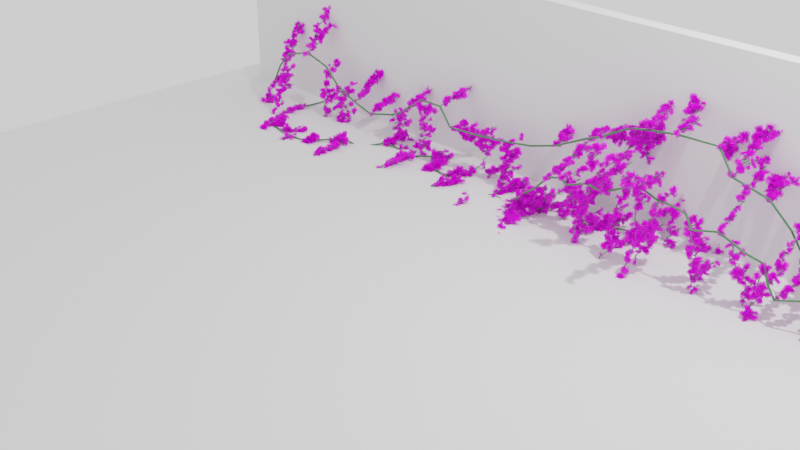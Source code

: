 # Source: vineGenerator.blend  (saved by Blender 3.3.6; exported with 4.5.12 LTS)
import bpy
from mathutils import Matrix  # noqa: F401  (used for matrix-valued properties, if any)

bpy.ops.wm.read_factory_settings(use_empty=True)
scene = bpy.context.scene
scene.name = 'Scene'

# ---- collections
col_collection = bpy.data.collections.new('Collection'); scene.collection.children.link(col_collection)
col_walls = bpy.data.collections.new('Walls'); scene.collection.children.link(col_walls)
col_ivy = bpy.data.collections.new('Ivy'); scene.collection.children.link(col_ivy)
col_leaves = bpy.data.collections.new('Leaves'); scene.collection.children.link(col_leaves)

# ---- images (referenced by path relative to the original .blend; pixels are not part of the script)
import os
ASSET_DIR = os.environ.get("B2B_ASSET_DIR", "")  # directory of the original .blend (textures are referenced by path, not embedded)
HERE = os.path.dirname(os.path.abspath(__file__))  # packed textures are extracted next to this script under _unpacked/

def load_image(name, relpath, width, height, colorspace="sRGB"):
    """Load a texture the original file referenced (path relative to the .blend, or extracted next to this script)."""
    p = next((c for c in (os.path.join(HERE, relpath), os.path.join(ASSET_DIR, relpath)) if relpath and os.path.exists(c)), "")
    if p:
        img = bpy.data.images.load(p, check_existing=True)
        img.name = name
    else:  # same state as the original file: an image datablock whose file is absent (Cycles renders it pink)
        img = bpy.data.images.new(name, width, height)
        img.source = "FILE"
        img.filepath = "//" + (relpath or name)
    img.colorspace_settings.name = colorspace
    return img
img_193_1933035_green_leaf_design_png_png = load_image('193-1933035_green-leaf-design-png.png', '193-1933035_green-leaf-design-png.png', 1024, 1024, 'sRGB')

# ---- materials (node trees are filled in below, after node groups)
mat_vine = bpy.data.materials.new('vine')
mat_vine.use_transparent_shadow = False
mat_leaf = bpy.data.materials.new('leaf')
mat_leaf.use_transparent_shadow = False

# ---- node groups
ng_vinegenerator = bpy.data.node_groups.new('vineGenerator', 'GeometryNodeTree')
_s = ng_vinegenerator.interface.new_socket(name='Geometry', in_out='OUTPUT', socket_type='NodeSocketGeometry')
_s = ng_vinegenerator.interface.new_socket(name='Geometry', in_out='INPUT', socket_type='NodeSocketGeometry')
_s = ng_vinegenerator.interface.new_socket(name='System', in_out='INPUT', socket_type='NodeSocketBool')
_s.default_value = True
_s = ng_vinegenerator.interface.new_socket(name='Curve Res', in_out='INPUT', socket_type='NodeSocketFloat')
_s.default_value = 0.5
_s.min_value = 0.0
_s.max_value = 1.0
_s = ng_vinegenerator.interface.new_socket(name='Branch Density', in_out='INPUT', socket_type='NodeSocketFloat')
_s.subtype = 'FACTOR'
_s.default_value = 0.75
_s.min_value = 0.0
_s.max_value = 1.0
_s = ng_vinegenerator.interface.new_socket(name='Branch Seed', in_out='INPUT', socket_type='NodeSocketInt')
_s.default_value = 48
_s = ng_vinegenerator.interface.new_socket(name='Leaves Density', in_out='INPUT', socket_type='NodeSocketFloat')
_s.default_value = 1150.0
_s.min_value = 0.0
_s = ng_vinegenerator.interface.new_socket(name='Leaves Seed', in_out='INPUT', socket_type='NodeSocketInt')
_s = ng_vinegenerator.interface.new_socket(name='Vine Mat', in_out='INPUT', socket_type='NodeSocketMaterial')
_s.default_value = mat_vine
_s = ng_vinegenerator.interface.new_socket(name='Vine Radius', in_out='INPUT', socket_type='NodeSocketFloat')
_s.subtype = 'DISTANCE'
_s.default_value = 0.01
_s.min_value = 0.005
_s.max_value = 0.05
_s = ng_vinegenerator.interface.new_socket(name='Vine Res', in_out='INPUT', socket_type='NodeSocketInt')
_s.default_value = 8
_s.min_value = 3
_s.max_value = 32
_s = ng_vinegenerator.interface.new_socket(name='Noise Seed', in_out='INPUT', socket_type='NodeSocketFloat')
_s.default_value = 4.3
_s.min_value = -1000.0
_s.max_value = 1000.0
ng_vinegenerator.is_modifier = True
# nodes of 'vineGenerator' reference scene objects; filled in after objects exist

# ---- material node trees
mat_vine.use_nodes = True; mat_vine.node_tree.nodes.clear()
_N = mat_vine.node_tree.nodes; _L = mat_vine.node_tree.links
n0 = _N.new('ShaderNodeOutputMaterial'); n0.name = 'Material Output'; n0.location = (440, 240)
n1 = _N.new('ShaderNodeValToRGB'); n1.name = 'ColorRamp'; n1.location = (-260, 380)
while len(n1.color_ramp.elements) > 1: n1.color_ramp.elements.remove(n1.color_ramp.elements[-1])
n1.color_ramp.elements[0].position = 0.0; n1.color_ramp.elements[0].color = (0.04096, 0.1573, 0.04826, 1.0)
_e = n1.color_ramp.elements.new(0.09615); _e.color = (0.0522, 0.1753, 0.05051, 1.0)
_e = n1.color_ramp.elements.new(0.125); _e.color = (0.1411, 0.2683, 0.09161, 1.0)
_e = n1.color_ramp.elements.new(0.1442); _e.color = (0.06282, 0.1918, 0.05517, 1.0)
_e = n1.color_ramp.elements.new(0.1827); _e.color = (0.05916, 0.1923, 0.07916, 1.0)
_e = n1.color_ramp.elements.new(0.2212); _e.color = (0.04509, 0.1557, 0.07638, 1.0)
_e = n1.color_ramp.elements.new(0.2981); _e.color = (0.0492, 0.1603, 0.08304, 1.0)
_e = n1.color_ramp.elements.new(0.3173); _e.color = (0.03893, 0.1443, 0.06655, 1.0)
_e = n1.color_ramp.elements.new(0.4615); _e.color = (0.04486, 0.1473, 0.07191, 1.0)
_e = n1.color_ramp.elements.new(0.5481); _e.color = (0.0416, 0.1352, 0.0696, 1.0)
_e = n1.color_ramp.elements.new(0.6058); _e.color = (0.04694, 0.1481, 0.07778, 1.0)
_e = n1.color_ramp.elements.new(0.6827); _e.color = (0.04631, 0.1557, 0.07166, 1.0)
_e = n1.color_ramp.elements.new(0.7788); _e.color = (0.05176, 0.1719, 0.06405, 1.0)
_e = n1.color_ramp.elements.new(0.7885); _e.color = (0.02763, 0.131, 0.0299, 1.0)
_e = n1.color_ramp.elements.new(0.8077); _e.color = (0.09127, 0.2074, 0.07693, 1.0)
_e = n1.color_ramp.elements.new(0.8269); _e.color = (0.0173, 0.08338, 0.01501, 1.0)
_e = n1.color_ramp.elements.new(0.8462); _e.color = (0.03749, 0.1283, 0.05518, 1.0)
_e = n1.color_ramp.elements.new(0.9327); _e.color = (0.03588, 0.1201, 0.06113, 1.0)
_e = n1.color_ramp.elements.new(1.0); _e.color = (0.04161, 0.1323, 0.07269, 1.0)
n2 = _N.new('ShaderNodeMapping'); n2.name = 'Mapping'; n2.location = (-820, 340)
n3 = _N.new('ShaderNodeTexCoord'); n3.name = 'Texture Coordinate'; n3.location = (-1000, 340)
n4 = _N.new('ShaderNodeTexNoise'); n4.name = 'Noise Texture'; n4.location = (-640, 380)
n4.inputs[2].default_value = 75.0
n5 = _N.new('ShaderNodeBsdfPrincipled'); n5.name = 'Principled BSDF'; n5.location = (100, 240)
n5.distribution = 'GGX'
n5.subsurface_method = 'RANDOM_WALK_SKIN'
n5.inputs[3].default_value = 1.45
n5.inputs[27].default_value = (0.0, 0.0, 0.0, 1.0)
n5.inputs[28].default_value = 1.0
n6 = _N.new('ShaderNodeMapRange'); n6.name = 'Map Range'; n6.location = (-460, 380)
n6.inputs[1].default_value = 0.5
n7 = _N.new('ShaderNodeMapRange'); n7.name = 'Map Range.001'; n7.location = (-260, 80)
n7.inputs[3].default_value = 0.5
_L.new(n4.outputs[0], n6.inputs[0])
_L.new(n2.outputs[0], n4.inputs[0])
_L.new(n3.outputs[0], n2.inputs[0])
_L.new(n6.outputs[0], n1.inputs[0])
_L.new(n1.outputs[0], n5.inputs[0])
_L.new(n5.outputs[0], n0.inputs[0])
_L.new(n7.outputs[0], n5.inputs[2])
_L.new(n6.outputs[0], n7.inputs[0])
n0.is_active_output = True
mat_leaf.use_nodes = True; mat_leaf.node_tree.nodes.clear()
_N = mat_leaf.node_tree.nodes; _L = mat_leaf.node_tree.links
n0 = _N.new('ShaderNodeOutputMaterial'); n0.name = 'Material Output'; n0.location = (300, 300)
n1 = _N.new('ShaderNodeBsdfPrincipled'); n1.name = 'Principled BSDF'; n1.location = (10, 300)
n1.distribution = 'GGX'
n1.subsurface_method = 'RANDOM_WALK_SKIN'
n1.inputs[3].default_value = 1.45
n1.inputs[27].default_value = (0.0, 0.0, 0.0, 1.0)
n1.inputs[28].default_value = 1.0
n2 = _N.new('ShaderNodeTexCoord'); n2.name = 'Texture Coordinate'; n2.location = (-1300, 220)
n3 = _N.new('ShaderNodeTexImage'); n3.name = 'Image Texture'; n3.location = (-800, 260)
n3.image = img_193_1933035_green_leaf_design_png_png
n3.extension = 'CLIP'
n4 = _N.new('ShaderNodeMapping'); n4.name = 'Mapping'; n4.location = (-1100, 220)
n5 = _N.new('ShaderNodeBump'); n5.name = 'Bump'; n5.location = (-420, -160)
n5.inputs[0].default_value = 0.15
n5.inputs[1].default_value = 1.0
n5.inputs[2].default_value = 1.0
n6 = _N.new('ShaderNodeMapRange'); n6.name = 'Map Range'; n6.location = (-260, 100)
n6.inputs[3].default_value = 0.35
_L.new(n3.outputs[0], n1.inputs[0])
_L.new(n3.outputs[1], n1.inputs[4])
_L.new(n1.outputs[0], n0.inputs[0])
_L.new(n4.outputs[0], n3.inputs[0])
_L.new(n2.outputs[2], n4.inputs[0])
_L.new(n3.outputs[0], n5.inputs[3])
_L.new(n5.outputs[0], n1.inputs[5])
_L.new(n3.outputs[0], n6.inputs[0])
_L.new(n6.outputs[0], n1.inputs[2])
n0.is_active_output = True

# ---- world
world_whitew = bpy.data.worlds.new('WhiteW'); scene.world = world_whitew
world_whitew.use_nodes = True; world_whitew.node_tree.nodes.clear()
_N = world_whitew.node_tree.nodes; _L = world_whitew.node_tree.links
n0 = _N.new('ShaderNodeBackground'); n0.name = 'Background'; n0.location = (10, 300)
n1 = _N.new('ShaderNodeRGB'); n1.name = 'RGB'; n1.location = (-200, 300)
n1.outputs[0].default_value = (1.0, 1.0, 1.0, 1.0)
n2 = _N.new('ShaderNodeOutputWorld'); n2.name = 'World Output'; n2.location = (200, 300)
_L.new(n0.outputs[0], n2.inputs[0])
_L.new(n1.outputs[0], n0.inputs[0])
n2.is_active_output = True
world_whitew.use_sun_shadow = False
world_whitew.sun_shadow_jitter_overblur = 0.0

# ---- cameras
cam_camera = bpy.data.cameras.new('Camera')
cam_camera.clip_end = 100.0
cam_camera.ortho_scale = 7.314

# ---- lights
light_light = bpy.data.lights.new('Light', 'POINT')
light_light.transmission_factor = 0.0
light_light.energy = 1000.0
light_light.shadow_soft_size = 0.1
light_light.shadow_maximum_resolution = 0.003
light_light.use_absolute_resolution = True

# ---- meshes
me_cube_003 = bpy.data.meshes.new('Cube.003')
me_cube_003.from_pydata([(-1.0, -1.0, 0.9), (-1.0, -1.0, 1.0), (-1.0, 1.0, 0.9), (-1.0, 1.0, 1.0), (1.0, -1.0, 0.9), (1.0, -1.0, 1.0), (1.0, 1.0, 0.9), (1.0, 1.0, 1.0)], [], [(0, 1, 3, 2), (2, 3, 7, 6), (6, 7, 5, 4), (4, 5, 1, 0), (2, 6, 4, 0), (7, 3, 1, 5)])
_uv = me_cube_003.uv_layers.new(name='UVMap')
_uv.uv.foreach_set('vector', [0.375, 0.0, 0.625, 0.0, 0.625, 0.25, 0.375, 0.25, 0.375, 0.25, 0.625, 0.25, 0.625, 0.5, 0.375, 0.5, 0.375, 0.5, 0.625, 0.5, 0.625, 0.75, 0.375, 0.75, 0.375, 0.75, 0.625, 0.75, 0.625, 1.0, 0.375, 1.0, 0.125, 0.5, 0.375, 0.5, 0.375, 0.75, 0.125, 0.75, 0.625, 0.5, 0.875, 0.5, 0.875, 0.75, 0.625, 0.75])
me_cube_003.update()
me_cube_004 = bpy.data.meshes.new('Cube.004')
me_cube_004.from_pydata([(-1.0, -0.08448, -1.0), (-1.0, -0.08448, 1.0), (-1.0, 0.08448, -1.0), (-1.0, 0.08448, 1.0), (1.0, -0.08448, -1.0), (1.0, -0.08448, 1.0), (1.0, 0.08448, -1.0), (1.0, 0.08448, 1.0)], [], [(0, 1, 3, 2), (2, 3, 7, 6), (6, 7, 5, 4), (4, 5, 1, 0), (2, 6, 4, 0), (7, 3, 1, 5)])
_uv = me_cube_004.uv_layers.new(name='UVMap')
_uv.uv.foreach_set('vector', [0.375, 0.2289, 0.625, 0.2289, 0.625, 0.25, 0.375, 0.25, 0.375, 0.25, 0.625, 0.25, 0.625, 0.5, 0.375, 0.5, 0.375, 0.5, 0.625, 0.5, 0.625, 0.5211, 0.375, 0.5211, 0.375, 0.5211, 0.625, 0.5211, 0.625, 1.0, 0.375, 1.0, 0.125, 0.5, 0.375, 0.5, 0.375, 0.5211, 0.125, 0.5211, 0.625, 0.5, 0.875, 0.5, 0.875, 0.5211, 0.625, 0.5211])
me_cube_004.update()
me_plane_001 = bpy.data.meshes.new('Plane.001')
me_plane_001.from_pydata([(0.1179, -0.001166, 0.263), (-0.1436, 0.0008728, 0.263), (0.1179, -0.001166, 0.00152), (-0.1436, 0.0008728, 0.00152), (-0.05782, 0.1077, 0.2588), (0.09128, -0.1071, 0.2588), (-0.05782, 0.1077, -0.00265), (0.09128, -0.1071, -0.00265), (-0.115, -0.06899, 0.00113), (0.1073, 0.0687, 0.00113), (-0.115, -0.06899, 0.2626), (0.1073, 0.0687, 0.2626)], [], [(7, 6, 4, 5), (8, 9, 11, 10), (3, 2, 0, 1)])
_uv = me_plane_001.uv_layers.new(name='UVMap')
_uv.uv.foreach_set('vector', [1.003, 0.9398, -0.003232, 0.9398, -0.003232, -0.001321, 1.003, -0.001321, 1.003, 0.9398, -0.003232, 0.9398, -0.003232, -0.001321, 1.003, -0.001321, 1.003, 0.9398, -0.003232, 0.9398, -0.003232, -0.001321, 1.003, -0.001321])
me_plane_001.materials.append(mat_leaf)
me_plane_001.update()

# ---- curves / text
cu_beziercurve = bpy.data.curves.new('BezierCurve', 'CURVE')
cu_beziercurve.dimensions = '3D'
_sp = cu_beziercurve.splines.new('BEZIER'); _sp.bezier_points.add(8)
_sp.bezier_points.foreach_set('co', [-3.839, 1.354, 0.1757, -3.291, 1.354, 0.7242, -2.652, 1.354, 0.4762, -1.48, 1.354, 0.356, -0.8335, 1.354, 0.6942, 1.534, 1.354, 0.9947, 2.812, 1.354, 1.081, 3.757, 1.354, 0.529, 4.392, 1.354, 1.867])
_sp.bezier_points.foreach_set('handle_left', [-3.925, 1.354, 0.005172, -3.478, 1.354, 0.6882, -2.838, 1.354, 0.6085, -1.828, 1.354, 0.1737, -1.066, 1.354, 0.7667, 0.6564, 1.354, 0.4684, 2.559, 1.354, 1.112, 3.27, 1.354, 0.5443, 4.285, 1.354, 1.391])
_sp.bezier_points.foreach_set('handle_right', [-3.754, 1.354, 0.3461, -3.066, 1.354, 0.7674, -2.332, 1.354, 0.2488, -1.264, 1.354, 0.4688, 0.1109, 1.354, 0.3991, 2.411, 1.354, 1.521, 3.066, 1.354, 1.051, 4.245, 1.354, 0.5137, 4.499, 1.354, 2.343])
for _p, _l, _r in zip(_sp.bezier_points, ['ALIGNED', 'ALIGNED', 'ALIGNED', 'ALIGNED', 'ALIGNED', 'ALIGNED', 'ALIGNED', 'ALIGNED', 'ALIGNED'], ['ALIGNED', 'ALIGNED', 'ALIGNED', 'ALIGNED', 'ALIGNED', 'ALIGNED', 'ALIGNED', 'ALIGNED', 'ALIGNED']): _p.handle_left_type = _l; _p.handle_right_type = _r
_sp.order_u = 0
_sp.order_v = 0
_sp = cu_beziercurve.splines.new('BEZIER'); _sp.bezier_points.add(6)
_sp.bezier_points.foreach_set('co', [-3.089, 1.707, -0.001337, -2.585, 0.5558, -0.001337, -1.33, 1.255, -0.001337, -0.706, 1.119, -0.001337, 1.045, 1.315, -0.001337, 1.824, 1.362, -0.001337, 2.66, 1.707, -0.001337])
_sp.bezier_points.foreach_set('handle_left', [-2.882, 2.33, -0.001337, -3.239, 0.6099, -0.001337, -1.805, 1.196, -0.001337, -0.9099, 1.18, -0.001337, 0.6972, 1.1, -0.001337, 1.513, 1.302, -0.001337, 2.45, 1.497, -0.001337])
_sp.bezier_points.foreach_set('handle_right', [-3.297, 1.084, -0.001337, -2.107, 0.5163, -0.001337, -1.119, 1.281, -0.001337, -0.3142, 1.003, -0.001337, 1.314, 1.481, -0.001337, 2.115, 1.418, -0.001337, 2.914, 1.961, -0.001337])
for _p, _l, _r in zip(_sp.bezier_points, ['ALIGNED', 'ALIGNED', 'ALIGNED', 'ALIGNED', 'ALIGNED', 'ALIGNED', 'ALIGNED'], ['ALIGNED', 'ALIGNED', 'ALIGNED', 'ALIGNED', 'ALIGNED', 'ALIGNED', 'ALIGNED']): _p.handle_left_type = _l; _p.handle_right_type = _r
_sp.order_u = 0
_sp.order_v = 0
_sp = cu_beziercurve.splines.new('BEZIER'); _sp.bezier_points.add(9)
_sp.bezier_points.foreach_set('co', [0.6048, 1.093, -0.06802, 0.9183, 0.896, 0.3313, 1.427, 0.898, 0.5526, 2.379, 0.898, 0.7873, 2.803, 0.898, 0.7223, 3.252, 0.898, 0.6388, 3.476, 0.898, 0.4301, 4.16, 0.898, 0.2109, 4.65, 0.9015, 0.04605, 4.652, 1.101, 0.07027])
_sp.bezier_points.foreach_set('handle_left', [0.6222, 1.093, -0.06658, 0.765, 0.896, 0.2447, 0.8207, 0.898, 0.4679, 2.119, 0.898, 0.8295, 2.707, 0.898, 0.7914, 3.176, 0.898, 0.6568, 3.414, 0.898, 0.5112, 3.939, 0.898, 0.3025, 4.524, 0.8837, -0.01747, 4.713, 1.021, -0.03006])
_sp.bezier_points.foreach_set('handle_right', [0.5873, 1.093, -0.06946, 1.198, 0.896, 0.4895, 2.069, 0.898, 0.6422, 2.495, 0.898, 0.7684, 2.867, 0.898, 0.6765, 3.351, 0.898, 0.6153, 3.622, 0.898, 0.2399, 4.251, 0.898, 0.173, 4.726, 0.9122, 0.08428, 4.59, 1.181, 0.1706])
for _p, _l, _r in zip(_sp.bezier_points, ['ALIGNED', 'ALIGNED', 'ALIGNED', 'ALIGNED', 'ALIGNED', 'ALIGNED', 'ALIGNED', 'ALIGNED', 'ALIGNED', 'ALIGNED'], ['ALIGNED', 'ALIGNED', 'ALIGNED', 'ALIGNED', 'ALIGNED', 'ALIGNED', 'ALIGNED', 'ALIGNED', 'ALIGNED', 'ALIGNED']): _p.handle_left_type = _l; _p.handle_right_type = _r
_sp.order_u = 0
_sp.order_v = 0
cu_beziercurve.materials.append(mat_vine)
cu_beziercurve.use_path = True
cu_beziercurve.fill_mode = 'FULL'

# ---- objects
ob_light = bpy.data.objects.new('Light', light_light)
ob_camera = bpy.data.objects.new('Camera', cam_camera)
ob_ground = bpy.data.objects.new('Ground', me_cube_003)
ob_cube = bpy.data.objects.new('Cube', me_cube_004)
ob_maincurve = bpy.data.objects.new('mainCurve', cu_beziercurve)
ob_leaf = bpy.data.objects.new('leaf', me_plane_001)
_N = ng_vinegenerator.nodes; _L = ng_vinegenerator.links
n0 = _N.new('GeometryNodeCurvePrimitiveLine'); n0.name = 'Curve Line'; n0.location = (40, -140)
n1 = _N.new('FunctionNodeRandomValue'); n1.name = 'Random Value.001'; n1.location = (200, -200)
n1.data_type = 'FLOAT_VECTOR'
n1.inputs[0].default_value = (-1.4, -0.1, -0.8)
n1.inputs[1].default_value = (5.0, -0.1, 0.4)
n1.inputs[6].default_value = 0.72
n2 = _N.new('FunctionNodeRandomValue'); n2.name = 'Random Value.002'; n2.location = (380, -280)
n2.data_type = 'FLOAT_VECTOR'
n2.inputs[0].default_value = (0.0, 0.0, 0.2)
n2.inputs[1].default_value = (0.0, 0.0, 0.7)
n2.inputs[6].default_value = 0.72
n3 = _N.new('NodeReroute'); n3.name = 'Reroute'; n3.location = (19, -460)
n3.width = 16
n3.socket_idname = 'NodeSocketInt'
n4 = _N.new('ShaderNodeMath'); n4.name = 'Math'; n4.location = (-380, -180)
n4.label = 'Reset Offset'
n4.operation = 'SUBTRACT'
n5 = _N.new('GeometryNodeCollectionInfo'); n5.name = 'Collection Info'; n5.location = (760, -140)
n5.inputs[0].default_value = col_walls
n5.inputs[2].default_value = True
n6 = _N.new('GeometryNodeRealizeInstances'); n6.name = 'Realize Instances.001'; n6.location = (960, -160)
n7 = _N.new('GeometryNodeProximity'); n7.name = 'Geometry Proximity'; n7.location = (1160, -140)
n8 = _N.new('ShaderNodeMath'); n8.name = 'Math.001'; n8.location = (1440, -240)
n8.operation = 'GREATER_THAN'
n8.inputs[1].default_value = 1.0
n9 = _N.new('GeometryNodeSetPosition'); n9.name = 'Set Position.001'; n9.location = (2080, -40)
n10 = _N.new('GeometryNodeRealizeInstances'); n10.name = 'Realize Instances'; n10.location = (760, -40)
n11 = _N.new('GeometryNodeSetPosition'); n11.name = 'Set Position'; n11.location = (40, 20)
n12 = _N.new('GeometryNodeInstanceOnPoints'); n12.name = 'Instance on Points'; n12.location = (380, 40)
n13 = _N.new('GeometryNodeResampleCurve'); n13.name = 'Resample Curve.001'; n13.location = (2260, -40)
n13.keep_last_segment = False
n13.inputs[2].default_value = 32
n14 = _N.new('GeometryNodeSetPosition'); n14.name = 'Set Position.002'; n14.location = (2420, -40)
n15 = _N.new('ShaderNodeMath'); n15.name = 'Math.002'; n15.location = (2240, -260)
n15.label = 'Reset Offset'
n15.operation = 'SUBTRACT'
n16 = _N.new('ShaderNodeMath'); n16.name = 'Math.003'; n16.location = (-820, 0)
n16.operation = 'MULTIPLY'
n16.inputs[1].default_value = 10.0
n17 = _N.new('NodeReroute'); n17.name = 'Reroute.001'; n17.location = (-880, -100)
n17.width = 16
n17.socket_idname = 'NodeSocketFloat'
n18 = _N.new('NodeReroute'); n18.name = 'Reroute.002'; n18.location = (-880, -360)
n18.width = 16
n18.socket_idname = 'NodeSocketFloat'
n19 = _N.new('NodeReroute'); n19.name = 'Reroute.003'; n19.location = (-360, -362)
n19.width = 16
n19.socket_idname = 'NodeSocketFloat'
n20 = _N.new('NodeReroute'); n20.name = 'Reroute.004'; n20.location = (746, -371)
n20.width = 16
n20.socket_idname = 'NodeSocketFloat'
n21 = _N.new('ShaderNodeTexNoise'); n21.name = 'Noise Texture.001'; n21.location = (2080, -260)
n21.noise_dimensions = '4D'
n21.inputs[2].default_value = 1.5
n21.inputs[3].default_value = 4.5
n22 = _N.new('FunctionNodeBooleanMath'); n22.name = 'Boolean Math'; n22.location = (1620, -240)
n22.operation = 'NOT'
n23 = _N.new('FunctionNodeBooleanMath'); n23.name = 'Boolean Math.001'; n23.location = (1800, -240)
n24 = _N.new('GeometryNodeCurveEndpointSelection'); n24.name = 'Endpoint Selection'; n24.location = (1160, -300)
n24.inputs[0].default_value = 0
n25 = _N.new('FunctionNodeBooleanMath'); n25.name = 'Boolean Math.003'; n25.location = (2600, -260)
n26 = _N.new('GeometryNodeCurveEndpointSelection'); n26.name = 'Endpoint Selection.001'; n26.location = (2240, -440)
n27 = _N.new('FunctionNodeBooleanMath'); n27.name = 'Boolean Math.002'; n27.location = (2420, -400)
n27.operation = 'NOT'
n28 = _N.new('GeometryNodeResampleCurve'); n28.name = 'Resample Curve'; n28.location = (-380, 0)
n28.keep_last_segment = False
n28.inputs[2].default_value = 32
n29 = _N.new('GeometryNodeCurveToMesh'); n29.name = 'Curve to Mesh'; n29.location = (2080, 140)
n29.inputs[3].default_value = True
n30 = _N.new('GeometryNodeCurvePrimitiveCircle'); n30.name = 'Curve Circle'; n30.location = (1800, 60)
n31 = _N.new('GeometryNodeCurvePrimitiveCircle'); n31.name = 'Curve Circle.001'; n31.location = (2720, -120)
n32 = _N.new('GeometryNodeCollectionInfo'); n32.name = 'Collection Info.001'; n32.location = (3140, -320)
n32.inputs[0].default_value = col_leaves
n32.inputs[1].default_value = True
n32.inputs[2].default_value = True
n33 = _N.new('GeometryNodeCurveToMesh'); n33.name = 'Curve to Mesh.001'; n33.location = (2920, -20)
n33.inputs[3].default_value = True
n34 = _N.new('GeometryNodeSetMaterial'); n34.name = 'Set Material'; n34.location = (3360, 140)
n35 = _N.new('GeometryNodeJoinGeometry'); n35.name = 'Join Geometry.001'; n35.location = (3160, 140)
n36 = _N.new('GeometryNodeJoinGeometry'); n36.name = 'Join Geometry'; n36.location = (3600, 140)
n37 = _N.new('GeometryNodeDistributePointsOnFaces'); n37.name = 'Distribute Points on Faces'; n37.location = (3140, -80)
n37.use_legacy_normal = True
n38 = _N.new('GeometryNodeInstanceOnPoints'); n38.name = 'Instance on Points.001'; n38.location = (3540, -60)
n39 = _N.new('FunctionNodeRandomValue'); n39.name = 'Random Value.003'; n39.location = (3140, -480)
n39.data_type = 'FLOAT_VECTOR'
n39.inputs[0].default_value = (0.1, 0.1, 0.1)
n39.inputs[1].default_value = (0.3, 0.3, 0.3)
n40 = _N.new('FunctionNodeRandomValue'); n40.name = 'Random Value.004'; n40.location = (3300, -540)
n40.data_type = 'FLOAT_VECTOR'
n40.inputs[0].default_value = (-3.0, 0.5, 0.3)
n40.inputs[1].default_value = (3.4, 3.8, -1.3)
n41 = _N.new('ShaderNodeVectorMath'); n41.name = 'Vector Math'; n41.location = (3360, -160)
n42 = _N.new('ShaderNodeMapRange'); n42.name = 'Map Range'; n42.location = (-1100, -20)
n42.inputs[3].default_value = 0.05
n42.inputs[4].default_value = 0.0025
n43 = _N.new('NodeReroute'); n43.name = 'Reroute.005'; n43.location = (2840, -540)
n43.width = 16
n43.socket_idname = 'NodeSocketInt'
n44 = _N.new('NodeReroute'); n44.name = 'Reroute.006'; n44.location = (2840, -740)
n44.width = 16
n44.socket_idname = 'NodeSocketInt'
n45 = _N.new('NodeReroute'); n45.name = 'Reroute.007'; n45.location = (2840, -800)
n45.width = 16
n45.socket_idname = 'NodeSocketInt'
n46 = _N.new('NodeReroute'); n46.name = 'Reroute.008'; n46.location = (1700, -40)
n46.width = 16
n46.socket_idname = 'NodeSocketInt'
n47 = _N.new('NodeReroute'); n47.name = 'Reroute.009'; n47.location = (1700, 40)
n47.width = 16
n47.socket_idname = 'NodeSocketFloatDistance'
n48 = _N.new('ShaderNodeMath'); n48.name = 'Math.004'; n48.location = (2420, 140)
n48.operation = 'DIVIDE'
n48.inputs[1].default_value = 2.0
n49 = _N.new('ShaderNodeTexNoise'); n49.name = 'Noise Texture'; n49.location = (-540, -160)
n49.noise_dimensions = '4D'
n49.inputs[2].default_value = -0.5
n49.inputs[3].default_value = 15.0
n49.inputs[4].default_value = 1.0
n50 = _N.new('ShaderNodeMath'); n50.name = 'Math.005'; n50.location = (1620, -440)
n51 = _N.new('FunctionNodeRandomValue'); n51.name = 'Random Value.005'; n51.location = (1360, -580)
n51.inputs[3].default_value = 1e+04
n52 = _N.new('NodeGroupInput'); n52.name = 'Group Input.002'; n52.location = (2600, -700)
n53 = _N.new('NodeGroupInput'); n53.name = 'Group Input.003'; n53.location = (3160, 40)
n54 = _N.new('NodeGroupInput'); n54.name = 'Group Input.004'; n54.location = (1380, 20)
n55 = _N.new('NodeGroupInput'); n55.name = 'Group Input.001'; n55.location = (-540, -420)
n56 = _N.new('NodeGroupInput'); n56.name = 'Group Input.005'; n56.location = (-880, -500)
n57 = _N.new('GeometryNodeSwitch'); n57.name = 'Switch'; n57.location = (3820, 240)
n58 = _N.new('NodeGroupOutput'); n58.name = 'Group Output'; n58.location = (4040, 240)
n59 = _N.new('NodeGroupInput'); n59.name = 'Group Input.006'; n59.location = (3600, 240)
n60 = _N.new('NodeGroupInput'); n60.name = 'Group Input'; n60.location = (-1280, -20)
n61 = _N.new('FunctionNodeRandomValue'); n61.name = 'Random Value'; n61.location = (-200, -240)
n61.data_type = 'BOOLEAN'
n62 = _N.new('GeometryNodeInputNamedAttribute'); n62.name = 'Named Attribute'; n62.location = (2895, -20)
n62.inputs[0].default_value = 'radius'
n63 = _N.new('GeometryNodeSwitch'); n63.name = 'Switch.001'; n63.location = (2895, -20)
n63.input_type = 'FLOAT'
n63.inputs[1].default_value = 1.0
n64 = _N.new('GeometryNodeInputNamedAttribute'); n64.name = 'Named Attribute.001'; n64.location = (2055, 140)
n64.inputs[0].default_value = 'radius'
n65 = _N.new('GeometryNodeSwitch'); n65.name = 'Switch.002'; n65.location = (2055, 140)
n65.input_type = 'FLOAT'
n65.inputs[1].default_value = 1.0
_L.new(n60.outputs[0], n28.inputs[0])
_L.new(n4.outputs[0], n11.inputs[3])
_L.new(n49.outputs[0], n4.inputs[0])
_L.new(n11.outputs[0], n12.inputs[0])
_L.new(n0.outputs[0], n12.inputs[2])
_L.new(n61.outputs[1], n11.inputs[1])
_L.new(n61.outputs[3], n12.inputs[1])
_L.new(n28.outputs[0], n11.inputs[0])
_L.new(n1.outputs[0], n12.inputs[5])
_L.new(n2.outputs[0], n12.inputs[6])
_L.new(n3.outputs[0], n1.inputs[8])
_L.new(n3.outputs[0], n2.inputs[8])
_L.new(n10.outputs[0], n9.inputs[0])
_L.new(n5.outputs[0], n6.inputs[0])
_L.new(n6.outputs[0], n7.inputs[0])
_L.new(n7.outputs[0], n9.inputs[2])
_L.new(n7.outputs[1], n8.inputs[0])
_L.new(n8.outputs[0], n22.inputs[0])
_L.new(n22.outputs[0], n23.inputs[0])
_L.new(n24.outputs[0], n23.inputs[1])
_L.new(n23.outputs[0], n9.inputs[1])
_L.new(n21.outputs[0], n15.inputs[0])
_L.new(n12.outputs[0], n10.inputs[0])
_L.new(n38.outputs[0], n36.inputs[0])
_L.new(n9.outputs[0], n13.inputs[0])
_L.new(n13.outputs[0], n14.inputs[0])
_L.new(n15.outputs[0], n14.inputs[3])
_L.new(n57.outputs[0], n58.inputs[0])
_L.new(n17.outputs[0], n16.inputs[0])
_L.new(n16.outputs[0], n28.inputs[3])
_L.new(n17.outputs[0], n18.inputs[0])
_L.new(n18.outputs[0], n19.inputs[0])
_L.new(n19.outputs[0], n20.inputs[0])
_L.new(n20.outputs[0], n13.inputs[3])
_L.new(n27.outputs[0], n25.inputs[0])
_L.new(n15.outputs[0], n25.inputs[1])
_L.new(n26.outputs[0], n27.inputs[0])
_L.new(n25.outputs[0], n14.inputs[1])
_L.new(n11.outputs[0], n29.inputs[0])
_L.new(n30.outputs[0], n29.inputs[1])
_L.new(n14.outputs[0], n33.inputs[0])
_L.new(n31.outputs[0], n33.inputs[1])
_L.new(n33.outputs[0], n37.inputs[0])
_L.new(n37.outputs[0], n38.inputs[0])
_L.new(n32.outputs[0], n38.inputs[2])
_L.new(n29.outputs[0], n35.inputs[0])
_L.new(n33.outputs[0], n35.inputs[0])
_L.new(n35.outputs[0], n34.inputs[0])
_L.new(n34.outputs[0], n36.inputs[0])
_L.new(n39.outputs[0], n38.inputs[6])
_L.new(n41.outputs[0], n38.inputs[5])
_L.new(n37.outputs[2], n41.inputs[0])
_L.new(n40.outputs[0], n41.inputs[1])
_L.new(n42.outputs[0], n17.inputs[0])
_L.new(n60.outputs[2], n42.inputs[0])
_L.new(n55.outputs[3], n61.inputs[6])
_L.new(n55.outputs[4], n3.inputs[0])
_L.new(n55.outputs[4], n61.inputs[8])
_L.new(n52.outputs[5], n37.inputs[4])
_L.new(n43.outputs[0], n37.inputs[6])
_L.new(n52.outputs[6], n43.inputs[0])
_L.new(n44.outputs[0], n39.inputs[8])
_L.new(n43.outputs[0], n44.inputs[0])
_L.new(n45.outputs[0], n40.inputs[8])
_L.new(n44.outputs[0], n45.inputs[0])
_L.new(n53.outputs[7], n34.inputs[2])
_L.new(n46.outputs[0], n30.inputs[0])
_L.new(n46.outputs[0], n31.inputs[0])
_L.new(n54.outputs[9], n46.inputs[0])
_L.new(n54.outputs[8], n47.inputs[0])
_L.new(n47.outputs[0], n48.inputs[0])
_L.new(n47.outputs[0], n30.inputs[4])
_L.new(n48.outputs[0], n31.inputs[4])
_L.new(n50.outputs[0], n21.inputs[1])
_L.new(n56.outputs[10], n50.inputs[0])
_L.new(n51.outputs[1], n50.inputs[1])
_L.new(n56.outputs[10], n49.inputs[1])
_L.new(n56.outputs[10], n51.inputs[8])
_L.new(n59.outputs[1], n57.inputs[0])
_L.new(n36.outputs[0], n57.inputs[2])
_L.new(n59.outputs[0], n57.inputs[1])
_L.new(n62.outputs[1], n63.inputs[0])
_L.new(n62.outputs[0], n63.inputs[2])
_L.new(n63.outputs[0], n33.inputs[2])
_L.new(n64.outputs[1], n65.inputs[0])
_L.new(n64.outputs[0], n65.inputs[2])
_L.new(n65.outputs[0], n29.inputs[2])
n58.is_active_output = True

# ---- transforms, parenting, visibility, modifiers, constraints
ob_light.location = (4.076, 1.005, 5.904)
ob_light.rotation_euler = (0.6503, 0.05522, 1.866)
ob_light.lock_rotations_4d = False
ob_light.empty_display_type = 'ARROWS'
ob_light.color = (0.0, 0.0, 0.0, 0.0)
ob_light.lineart.crease_threshold = 0.0
ob_camera.location = (7.359, -6.926, 4.958)
ob_camera.rotation_euler = (1.109, 0.0, 0.8149)
ob_camera.lock_rotations_4d = False
ob_camera.empty_display_type = 'ARROWS'
ob_camera.color = (0.0, 0.0, 0.0, 0.0)
ob_camera.display_type = 'WIRE'
ob_camera.lineart.crease_threshold = 0.0
ob_ground.location = (-0.003352, 0.01647, -1.001)
ob_ground.scale = (5.0, 5.0, 1.0)
ob_cube.location = (-0.003352, 1.793, 0.9987)
ob_cube.scale = (4.589, 1.0, 1.0)
ob_maincurve.location = (0.0, 0.0, 0.0)
_m = ob_maincurve.modifiers.new('GeometryNodes', 'NODES')
_m.node_group = ng_vinegenerator
_gi = [s.identifier for s in ng_vinegenerator.interface.items_tree if s.item_type == 'SOCKET' and s.in_out == 'INPUT']
_m[_gi[2]] = 0.9  # Curve Res
_m[_gi[3]] = 0.9  # Branch Density
_m[_gi[5]] = 1250.0  # Leaves Density
_m[_gi[6]] = 25  # Leaves Seed
_m[_gi[7]] = mat_vine  # Vine Mat
_m[_gi[10]] = 4.94  # Noise Seed
ob_leaf.location = (-0.003352, 0.01647, -0.001337)

# ---- collection membership
col_collection.objects.link(ob_light)
col_collection.objects.link(ob_camera)
col_walls.objects.link(ob_ground)
col_walls.objects.link(ob_cube)
col_ivy.objects.link(ob_maincurve)
col_leaves.objects.link(ob_leaf)
def _layer_coll(name, lc=None):
    lc = lc or bpy.context.view_layer.layer_collection
    for c in lc.children:
        if c.name == name: return c
        r = _layer_coll(name, c)
        if r: return r
_layer_coll('Leaves').exclude = True

# ---- scene / render settings (as saved in the file)
scene.camera = ob_camera
scene.frame_start = 1; scene.frame_end = 250; scene.frame_set(20)
scene.render.engine = 'BLENDER_EEVEE_NEXT'
scene.render.use_high_quality_normals = True
scene.render.use_persistent_data = True
scene.cycles.feature_set = 'EXPERIMENTAL'
scene.cycles.samples = 128
scene.cycles.sampling_pattern = 'TABULATED_SOBOL'
scene.cycles.use_light_tree = False
scene.eevee.taa_samples = 128
scene.eevee.taa_render_samples = 32
scene.eevee.use_gtao = True
scene.eevee.use_raytracing = True
scene.view_settings.view_transform = 'Filmic'
bpy.context.view_layer.update()
